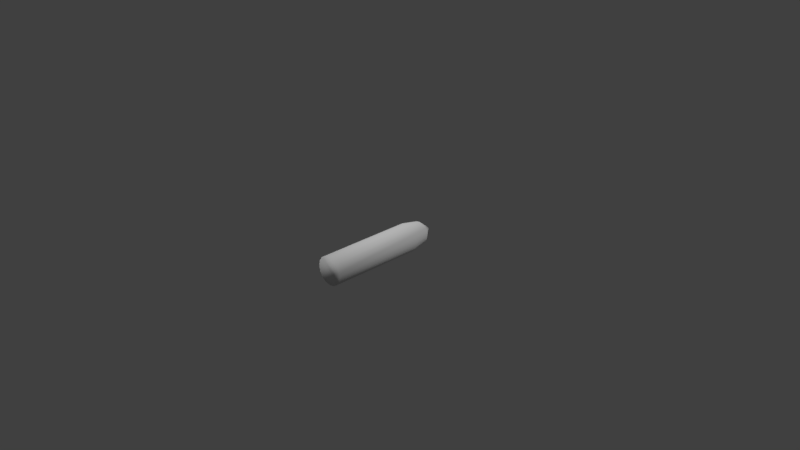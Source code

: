 # Source: rocket.blend  (saved by Blender 2.79.0; exported with 4.5.12 LTS)
import bpy
from mathutils import Matrix  # noqa: F401  (used for matrix-valued properties, if any)

bpy.ops.wm.read_factory_settings(use_empty=True)
scene = bpy.context.scene
scene.name = 'Scene'

# ---- collections
col_collection_1 = bpy.data.collections.new('Collection 1'); scene.collection.children.link(col_collection_1)

# ---- materials (node trees are filled in below, after node groups)
mat_rocket = bpy.data.materials.new('rocket')
mat_rocket.alpha_threshold = 0.0
mat_rocket.use_transparent_shadow = False
mat_rocket.roughness = 0.5

# ---- material node trees

# ---- world
world_world = bpy.data.worlds.new('World'); scene.world = world_world
world_world.color = (0.05088, 0.05088, 0.05088)
world_world.use_sun_shadow = False
world_world.sun_shadow_jitter_overblur = 0.0
world_world.cycles.sampling_method = 'MANUAL'

# ---- cameras
cam_camera = bpy.data.cameras.new('Camera')
cam_camera.clip_end = 100.0
cam_camera.lens = 35.0
cam_camera.sensor_width = 32.0
cam_camera.sensor_height = 18.0
cam_camera.ortho_scale = 7.314
cam_camera.dof.focus_distance = 0.0
cam_camera.dof.aperture_fstop = 128.0

# ---- lights
light_lamp_001 = bpy.data.lights.new('Lamp.001', 'SUN')
light_lamp_001.transmission_factor = 0.0
light_lamp_001.cutoff_distance = 30.0
light_lamp_001.angle = 0.1993
light_lamp_001.energy = 1.0
light_lamp_001.shadow_buffer_clip_start = 1.001
light_lamp_001.shadow_soft_size = 0.1
light_lamp_001.shadow_cascade_max_distance = 1000.0
light_lamp = bpy.data.lights.new('Lamp', 'SUN')
light_lamp.transmission_factor = 0.0
light_lamp.cutoff_distance = 30.0
light_lamp.angle = 0.1993
light_lamp.energy = 1.0
light_lamp.shadow_buffer_clip_start = 1.001
light_lamp.shadow_soft_size = 0.1
light_lamp.shadow_cascade_max_distance = 1000.0

# ---- meshes
me_cylinder = bpy.data.meshes.new('Cylinder')
me_cylinder.from_pydata([(9.984e-08, -0.66, -0.2), (9.984e-08, 0.66, -0.2), (0.07654, -0.66, -0.1848), (0.07654, 0.66, -0.1848), (0.1414, -0.66, -0.1414), (0.1414, 0.66, -0.1414), (0.1848, -0.66, -0.07654), (0.1848, 0.66, -0.07654), (0.2, -0.66, 0.0), (0.2, 0.66, 5.96e-08), (0.1848, -0.66, 0.07654), (0.1848, 0.66, 0.07654), (0.1414, -0.66, 0.1414), (0.1414, 0.66, 0.1414), (0.07654, -0.66, 0.1848), (0.07654, 0.66, 0.1848), (1.3e-07, -0.66, 0.2), (1.3e-07, 0.66, 0.2), (-0.07654, -0.66, 0.1848), (-0.07654, 0.66, 0.1848), (-0.1414, -0.66, 0.1414), (-0.1414, 0.66, 0.1414), (-0.1848, -0.66, 0.07654), (-0.1848, 0.66, 0.07654), (-0.2, -0.66, -5.96e-08), (-0.2, 0.66, 5.96e-08), (-0.1848, -0.66, -0.07654), (-0.1848, 0.66, -0.07654), (-0.1414, -0.66, -0.1414), (-0.1414, 0.66, -0.1414), (-0.07654, -0.66, -0.1848), (-0.07654, 0.66, -0.1848), (9.073e-08, 0.9051, -0.1517), (0.05805, 0.9051, -0.1401), (0.1073, 0.9051, -0.1073), (0.1401, 0.9051, -0.05805), (0.1517, 0.9051, 1.192e-07), (0.1401, 0.9051, 0.05805), (0.1073, 0.9051, 0.1073), (0.05805, 0.9051, 0.1401), (1.136e-07, 0.9051, 0.1517), (-0.05805, 0.9051, 0.1401), (-0.1073, 0.9051, 0.1073), (-0.1401, 0.9051, 0.05805), (-0.1517, 0.9051, 5.96e-08), (-0.1401, 0.9051, -0.05805), (-0.1073, 0.9051, -0.1073), (-0.05805, 0.9051, -0.1401), (1.041e-07, 1.083, 1.192e-07)], [], [(0, 1, 3, 2), (2, 3, 5, 4), (4, 5, 7, 6), (6, 7, 9, 8), (8, 9, 11, 10), (10, 11, 13, 12), (12, 13, 15, 14), (14, 15, 17, 16), (16, 17, 19, 18), (18, 19, 21, 20), (20, 21, 23, 22), (22, 23, 25, 24), (24, 25, 27, 26), (26, 27, 29, 28), (29, 27, 45, 46), (28, 29, 31, 30), (30, 31, 1, 0), (0, 2, 4, 6, 8, 10, 12, 14, 16, 18, 20, 22, 24, 26, 28, 30), (41, 40, 48), (5, 3, 33, 34), (15, 13, 38, 39), (25, 23, 43, 44), (11, 9, 36, 37), (21, 19, 41, 42), (31, 29, 46, 47), (7, 5, 34, 35), (17, 15, 39, 40), (3, 1, 32, 33), (27, 25, 44, 45), (13, 11, 37, 38), (23, 21, 42, 43), (1, 31, 47, 32), (9, 7, 35, 36), (19, 17, 40, 41), (34, 33, 48), (42, 41, 48), (35, 34, 48), (43, 42, 48), (36, 35, 48), (44, 43, 48), (37, 36, 48), (45, 44, 48), (38, 37, 48), (46, 45, 48), (39, 38, 48), (47, 46, 48), (40, 39, 48), (33, 32, 48), (32, 47, 48)])
me_cylinder.polygons.foreach_set('use_smooth', [True] * 49)
_uv = me_cylinder.uv_layers.new(name='UVMap')
_uv.uv.foreach_set('vector', [0.5109, 0.9992, 0.5109, 0.1709, 0.4649, 0.1709, 0.4649, 0.9992, 0.4649, 0.9992, 0.4649, 0.1709, 0.4198, 0.1709, 0.4198, 0.9992, 0.4198, 0.9992, 0.4198, 0.1709, 0.3754, 0.1709, 0.3754, 0.9992, 0.3754, 0.9992, 0.3754, 0.1709, 0.3315, 0.1709, 0.3315, 0.9992, 0.3315, 0.9992, 0.3315, 0.1709, 0.2877, 0.1709, 0.2877, 0.9992, 0.2877, 0.9992, 0.2877, 0.1709, 0.2436, 0.1709, 0.2436, 0.9992, 0.2436, 0.9992, 0.2436, 0.1709, 0.1989, 0.1709, 0.1989, 0.9992, 0.1989, 0.9992, 0.1989, 0.1709, 0.1536, 0.1709, 0.1536, 0.9992, 0.1536, 0.9992, 0.1536, 0.1709, 0.1996, 0.1709, 0.1996, 0.9992, 0.1996, 0.9992, 0.1996, 0.1709, 0.2447, 0.1709, 0.2447, 0.9992, 0.2447, 0.9992, 0.2447, 0.1709, 0.289, 0.1709, 0.289, 0.9992, 0.289, 0.9992, 0.289, 0.1709, 0.333, 0.1709, 0.333, 0.9992, 0.333, 0.9992, 0.333, 0.1709, 0.3768, 0.1709, 0.3768, 0.9992, 0.3768, 0.9992, 0.3768, 0.1709, 0.4209, 0.1709, 0.4209, 0.9992, 0.4209, 0.1709, 0.3768, 0.1709, 0.3623, 0.06596, 0.3916, 0.06596, 0.4209, 0.9992, 0.4209, 0.1709, 0.4656, 0.1709, 0.4656, 0.9992, 0.4656, 0.9992, 0.4656, 0.1709, 0.5109, 0.1709, 0.5109, 0.9992, 0.7156, 0.9779, 0.7064, 0.9687, 0.7013, 0.9566, 0.7013, 0.9435, 0.7064, 0.9314, 0.7156, 0.9222, 0.7277, 0.9172, 0.7408, 0.9172, 0.7529, 0.9222, 0.7621, 0.9314, 0.7671, 0.9435, 0.7671, 0.9566, 0.7621, 0.9687, 0.7529, 0.9779, 0.7408, 0.9829, 0.7277, 0.9829, 0.246, 0.06596, 0.2163, 0.06596, 0.3343, 0.0001462, 0.4198, 0.1709, 0.4649, 0.1709, 0.4184, 0.06596, 0.3891, 0.06596, 0.1989, 0.1709, 0.2436, 0.1709, 0.2727, 0.06596, 0.2428, 0.06596, 0.333, 0.1709, 0.289, 0.1709, 0.3044, 0.06596, 0.3333, 0.06596, 0.2877, 0.1709, 0.3315, 0.1709, 0.3311, 0.06596, 0.3021, 0.06596, 0.2447, 0.1709, 0.1996, 0.1709, 0.246, 0.06596, 0.2753, 0.06596, 0.4656, 0.1709, 0.4209, 0.1709, 0.3916, 0.06596, 0.4216, 0.06596, 0.3754, 0.1709, 0.4198, 0.1709, 0.3891, 0.06596, 0.36, 0.06596, 0.1536, 0.1709, 0.1989, 0.1709, 0.2428, 0.06596, 0.2117, 0.06596, 0.4649, 0.1709, 0.5109, 0.1709, 0.4481, 0.06596, 0.4184, 0.06596, 0.3768, 0.1709, 0.333, 0.1709, 0.3333, 0.06596, 0.3623, 0.06596, 0.2436, 0.1709, 0.2877, 0.1709, 0.3021, 0.06596, 0.2727, 0.06596, 0.289, 0.1709, 0.2447, 0.1709, 0.2753, 0.06596, 0.3044, 0.06596, 0.5109, 0.1709, 0.4656, 0.1709, 0.4216, 0.06596, 0.4526, 0.06596, 0.3315, 0.1709, 0.3754, 0.1709, 0.36, 0.06596, 0.3311, 0.06596, 0.1996, 0.1709, 0.1536, 0.1709, 0.2163, 0.06596, 0.246, 0.06596, 0.3891, 0.06596, 0.4184, 0.06596, 0.3301, 0.0001429, 0.2753, 0.06596, 0.246, 0.06596, 0.3343, 0.0001462, 0.36, 0.06596, 0.3891, 0.06596, 0.3301, 0.0001429, 0.3044, 0.06596, 0.2753, 0.06596, 0.3343, 0.0001462, 0.3311, 0.06596, 0.36, 0.06596, 0.3301, 0.0001429, 0.3333, 0.06596, 0.3044, 0.06596, 0.3343, 0.0001462, 0.3021, 0.06596, 0.3311, 0.06596, 0.3301, 0.0001429, 0.3623, 0.06596, 0.3333, 0.06596, 0.3343, 0.0001462, 0.2727, 0.06596, 0.3021, 0.06596, 0.3301, 0.0001429, 0.3916, 0.06596, 0.3623, 0.06596, 0.3343, 0.0001462, 0.2428, 0.06596, 0.2727, 0.06596, 0.3301, 0.0001429, 0.4216, 0.06596, 0.3916, 0.06596, 0.3343, 0.0001462, 0.2117, 0.06596, 0.2428, 0.06596, 0.3301, 0.0001429, 0.4184, 0.06596, 0.4481, 0.06596, 0.3301, 0.0001429, 0.4526, 0.06596, 0.4216, 0.06596, 0.3343, 0.0001462])
me_cylinder.materials.append(mat_rocket)
me_cylinder.use_remesh_preserve_volume = False
me_cylinder.use_remesh_preserve_attributes = False
me_cylinder.use_mirror_vertex_groups = False
me_cylinder.update()

# ---- objects
ob_lamp_001 = bpy.data.objects.new('Lamp.001', light_lamp_001)
ob_cylinder = bpy.data.objects.new('Cylinder', me_cylinder)
ob_lamp = bpy.data.objects.new('Lamp', light_lamp)
ob_camera = bpy.data.objects.new('Camera', cam_camera)

# ---- transforms, parenting, visibility, modifiers, constraints
ob_lamp_001.location = (-0.8357, 1.005, 5.904)
ob_lamp_001.rotation_euler = (0.6503, 0.05522, -1.09)
ob_lamp_001.lock_rotations_4d = False
ob_lamp_001.empty_display_type = 'ARROWS'
ob_lamp_001.color = (0.0, 0.0, 0.0, 0.0)
ob_lamp_001.lineart.crease_threshold = 0.0
ob_cylinder.location = (0.0, 0.0, 0.0)
ob_cylinder.lineart.crease_threshold = 0.0
ob_lamp.location = (4.076, 1.005, 5.904)
ob_lamp.rotation_euler = (0.6503, 0.05522, 1.866)
ob_lamp.lock_rotations_4d = False
ob_lamp.empty_display_type = 'ARROWS'
ob_lamp.color = (0.0, 0.0, 0.0, 0.0)
ob_lamp.lineart.crease_threshold = 0.0
ob_camera.location = (7.481, -6.508, 5.344)
ob_camera.rotation_euler = (1.109, 0.0, 0.8149)
ob_camera.lock_rotations_4d = False
ob_camera.empty_display_type = 'ARROWS'
ob_camera.color = (0.0, 0.0, 0.0, 0.0)
ob_camera.display_type = 'WIRE'
ob_camera.lineart.crease_threshold = 0.0

# ---- collection membership
col_collection_1.objects.link(ob_lamp_001)
col_collection_1.objects.link(ob_cylinder)
col_collection_1.objects.link(ob_lamp)
col_collection_1.objects.link(ob_camera)

# ---- scene / render settings (as saved in the file)
scene.camera = ob_camera
scene.frame_start = 1; scene.frame_end = 250; scene.frame_set(1)
scene.render.engine = 'BLENDER_EEVEE_NEXT'
scene.render.resolution_percentage = 50
scene.render.dither_intensity = 0.0
scene.cycles.use_denoising = False
scene.cycles.samples = 128
scene.cycles.sampling_pattern = 'TABULATED_SOBOL'
scene.cycles.use_adaptive_sampling = False
scene.cycles.use_light_tree = False
scene.cycles.blur_glossy = 0.0
scene.cycles.sample_clamp_indirect = 0.0
scene.view_settings.view_transform = 'Standard'
bpy.context.view_layer.update()
